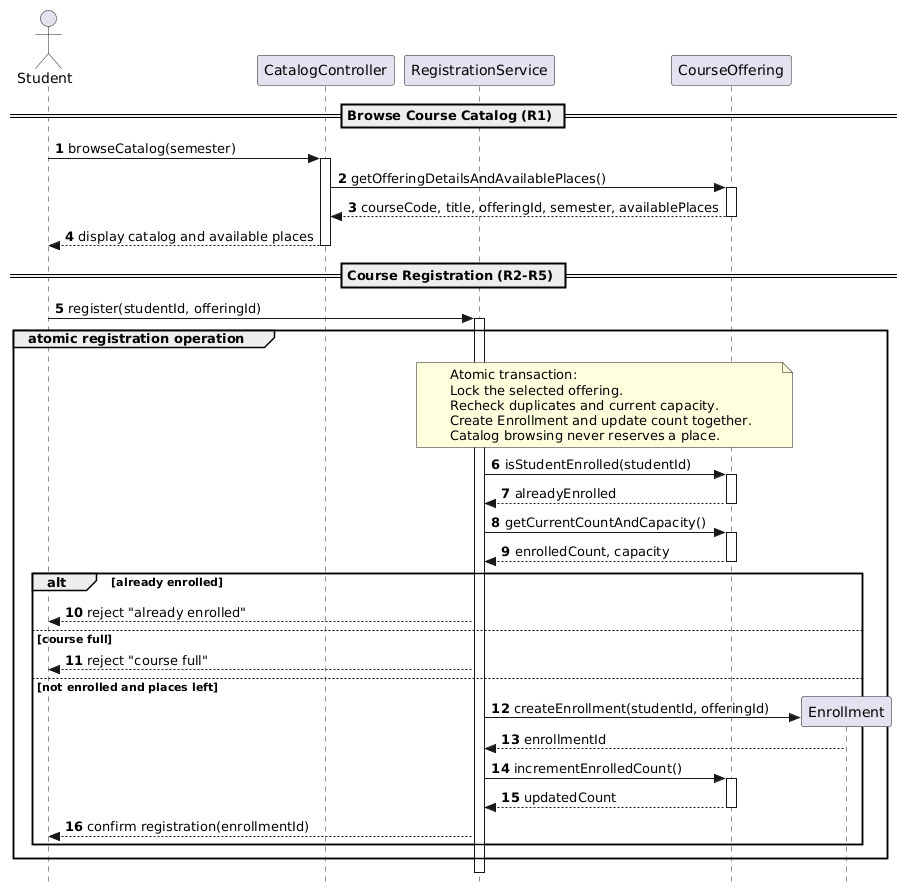

The diagram above was rendered by PlantUML. Its source (embedded in the PNG):
@startuml
skinparam style strictuml
autonumber

actor Student
participant CatalogController
participant RegistrationService
participant CourseOffering
participant Enrollment

== Browse Course Catalog (R1) ==

Student -> CatalogController : browseCatalog(semester)
activate CatalogController

CatalogController -> CourseOffering : getOfferingDetailsAndAvailablePlaces()
activate CourseOffering

CourseOffering --> CatalogController : courseCode, title, offeringId, semester, availablePlaces
deactivate CourseOffering

CatalogController --> Student : display catalog and available places
deactivate CatalogController

== Course Registration (R2-R5) ==

Student -> RegistrationService : register(studentId, offeringId)
activate RegistrationService

group atomic registration operation

    note over RegistrationService, CourseOffering
      Atomic transaction:
      Lock the selected offering.
      Recheck duplicates and current capacity.
      Create Enrollment and update count together.
      Catalog browsing never reserves a place.
    end note

    RegistrationService -> CourseOffering : isStudentEnrolled(studentId)
    activate CourseOffering
    CourseOffering --> RegistrationService : alreadyEnrolled
    deactivate CourseOffering

    RegistrationService -> CourseOffering : getCurrentCountAndCapacity()
    activate CourseOffering
    CourseOffering --> RegistrationService : enrolledCount, capacity
    deactivate CourseOffering

    alt already enrolled

        RegistrationService --> Student : reject "already enrolled"

    else course full

        RegistrationService --> Student : reject "course full"

    else not enrolled and places left

        create Enrollment
        RegistrationService -> Enrollment : createEnrollment(studentId, offeringId)
        Enrollment --> RegistrationService : enrollmentId

        RegistrationService -> CourseOffering : incrementEnrolledCount()
        activate CourseOffering
        CourseOffering --> RegistrationService : updatedCount
        deactivate CourseOffering

        RegistrationService --> Student : confirm registration(enrollmentId)

    end

end

deactivate RegistrationService
@enduml